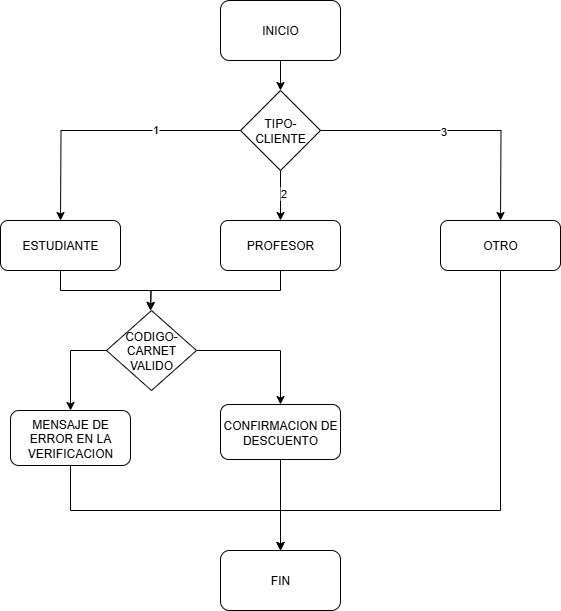

The diagram above was exported from draw.io. Its source (the exported page's mxGraphModel, read from the mxfile embedded in the PNG):
<mxGraphModel dx="1042" dy="626" grid="1" gridSize="10" guides="1" tooltips="1" connect="1" arrows="1" fold="1" page="1" pageScale="1" pageWidth="583" pageHeight="827" math="0" shadow="0">
  <root>
    <mxCell id="0" />
    <mxCell id="1" parent="0" />
    <mxCell id="Dr3Lnv5DDlDk6WkTBmbM-4" style="edgeStyle=orthogonalEdgeStyle;rounded=0;orthogonalLoop=1;jettySize=auto;html=1;" parent="1" source="Dr3Lnv5DDlDk6WkTBmbM-1" target="Dr3Lnv5DDlDk6WkTBmbM-3" edge="1">
      <mxGeometry relative="1" as="geometry" />
    </mxCell>
    <mxCell id="Dr3Lnv5DDlDk6WkTBmbM-1" value="INICIO" style="rounded=1;whiteSpace=wrap;html=1;" parent="1" vertex="1">
      <mxGeometry x="240" y="10" width="120" height="60" as="geometry" />
    </mxCell>
    <mxCell id="Dr3Lnv5DDlDk6WkTBmbM-2" value="FIN" style="rounded=1;whiteSpace=wrap;html=1;" parent="1" vertex="1">
      <mxGeometry x="240" y="560" width="120" height="60" as="geometry" />
    </mxCell>
    <mxCell id="Dr3Lnv5DDlDk6WkTBmbM-5" style="edgeStyle=orthogonalEdgeStyle;rounded=0;orthogonalLoop=1;jettySize=auto;html=1;exitX=0;exitY=0.5;exitDx=0;exitDy=0;" parent="1" source="Dr3Lnv5DDlDk6WkTBmbM-3" edge="1">
      <mxGeometry relative="1" as="geometry">
        <mxPoint x="80" y="230" as="targetPoint" />
      </mxGeometry>
    </mxCell>
    <mxCell id="Dr3Lnv5DDlDk6WkTBmbM-17" value="1" style="edgeLabel;html=1;align=center;verticalAlign=middle;resizable=0;points=[];" parent="Dr3Lnv5DDlDk6WkTBmbM-5" vertex="1" connectable="0">
      <mxGeometry x="-0.3618" y="-2" relative="1" as="geometry">
        <mxPoint as="offset" />
      </mxGeometry>
    </mxCell>
    <mxCell id="Dr3Lnv5DDlDk6WkTBmbM-6" style="edgeStyle=orthogonalEdgeStyle;rounded=0;orthogonalLoop=1;jettySize=auto;html=1;exitX=0.5;exitY=1;exitDx=0;exitDy=0;" parent="1" source="Dr3Lnv5DDlDk6WkTBmbM-3" edge="1">
      <mxGeometry relative="1" as="geometry">
        <mxPoint x="300" y="230" as="targetPoint" />
      </mxGeometry>
    </mxCell>
    <mxCell id="Dr3Lnv5DDlDk6WkTBmbM-20" value="2" style="edgeLabel;html=1;align=center;verticalAlign=middle;resizable=0;points=[];" parent="Dr3Lnv5DDlDk6WkTBmbM-6" vertex="1" connectable="0">
      <mxGeometry x="-0.113" y="2" relative="1" as="geometry">
        <mxPoint as="offset" />
      </mxGeometry>
    </mxCell>
    <mxCell id="Dr3Lnv5DDlDk6WkTBmbM-7" style="edgeStyle=orthogonalEdgeStyle;rounded=0;orthogonalLoop=1;jettySize=auto;html=1;exitX=1;exitY=0.5;exitDx=0;exitDy=0;" parent="1" source="Dr3Lnv5DDlDk6WkTBmbM-3" edge="1">
      <mxGeometry relative="1" as="geometry">
        <mxPoint x="520" y="230" as="targetPoint" />
      </mxGeometry>
    </mxCell>
    <mxCell id="Dr3Lnv5DDlDk6WkTBmbM-19" value="3" style="edgeLabel;html=1;align=center;verticalAlign=middle;resizable=0;points=[];" parent="Dr3Lnv5DDlDk6WkTBmbM-7" vertex="1" connectable="0">
      <mxGeometry x="-0.098" relative="1" as="geometry">
        <mxPoint as="offset" />
      </mxGeometry>
    </mxCell>
    <mxCell id="Dr3Lnv5DDlDk6WkTBmbM-3" value="TIPO-CLIENTE" style="rhombus;whiteSpace=wrap;html=1;" parent="1" vertex="1">
      <mxGeometry x="260" y="100" width="80" height="80" as="geometry" />
    </mxCell>
    <mxCell id="Dr3Lnv5DDlDk6WkTBmbM-11" style="edgeStyle=orthogonalEdgeStyle;rounded=0;orthogonalLoop=1;jettySize=auto;html=1;exitX=0.5;exitY=1;exitDx=0;exitDy=0;" parent="1" source="Dr3Lnv5DDlDk6WkTBmbM-8" edge="1">
      <mxGeometry relative="1" as="geometry">
        <mxPoint x="170" y="320" as="targetPoint" />
      </mxGeometry>
    </mxCell>
    <mxCell id="Dr3Lnv5DDlDk6WkTBmbM-8" value="ESTUDIANTE" style="rounded=1;whiteSpace=wrap;html=1;" parent="1" vertex="1">
      <mxGeometry x="20" y="230" width="120" height="50" as="geometry" />
    </mxCell>
    <mxCell id="Dr3Lnv5DDlDk6WkTBmbM-12" style="edgeStyle=orthogonalEdgeStyle;rounded=0;orthogonalLoop=1;jettySize=auto;html=1;exitX=0.5;exitY=1;exitDx=0;exitDy=0;" parent="1" source="Dr3Lnv5DDlDk6WkTBmbM-9" edge="1">
      <mxGeometry relative="1" as="geometry">
        <mxPoint x="170" y="320" as="targetPoint" />
      </mxGeometry>
    </mxCell>
    <mxCell id="Dr3Lnv5DDlDk6WkTBmbM-9" value="PROFESOR" style="rounded=1;whiteSpace=wrap;html=1;" parent="1" vertex="1">
      <mxGeometry x="240" y="230" width="120" height="50" as="geometry" />
    </mxCell>
    <mxCell id="nQi_y-ousGTYrfSDjmp3-5" style="edgeStyle=orthogonalEdgeStyle;rounded=0;orthogonalLoop=1;jettySize=auto;html=1;exitX=0.5;exitY=1;exitDx=0;exitDy=0;entryX=0.5;entryY=0;entryDx=0;entryDy=0;" edge="1" parent="1" source="Dr3Lnv5DDlDk6WkTBmbM-10" target="Dr3Lnv5DDlDk6WkTBmbM-2">
      <mxGeometry relative="1" as="geometry">
        <Array as="points">
          <mxPoint x="520" y="520" />
          <mxPoint x="300" y="520" />
        </Array>
      </mxGeometry>
    </mxCell>
    <mxCell id="Dr3Lnv5DDlDk6WkTBmbM-10" value="OTRO" style="rounded=1;whiteSpace=wrap;html=1;" parent="1" vertex="1">
      <mxGeometry x="460" y="230" width="120" height="50" as="geometry" />
    </mxCell>
    <mxCell id="nQi_y-ousGTYrfSDjmp3-1" style="edgeStyle=orthogonalEdgeStyle;rounded=0;orthogonalLoop=1;jettySize=auto;html=1;exitX=1;exitY=0.5;exitDx=0;exitDy=0;" edge="1" parent="1" source="Dr3Lnv5DDlDk6WkTBmbM-13" target="Dr3Lnv5DDlDk6WkTBmbM-15">
      <mxGeometry relative="1" as="geometry" />
    </mxCell>
    <mxCell id="Dr3Lnv5DDlDk6WkTBmbM-13" value="CODIGO-CARNET VALIDO" style="rhombus;whiteSpace=wrap;html=1;" parent="1" vertex="1">
      <mxGeometry x="126" y="320" width="90" height="80" as="geometry" />
    </mxCell>
    <mxCell id="nQi_y-ousGTYrfSDjmp3-4" style="edgeStyle=orthogonalEdgeStyle;rounded=0;orthogonalLoop=1;jettySize=auto;html=1;exitX=0.5;exitY=1;exitDx=0;exitDy=0;" edge="1" parent="1" source="Dr3Lnv5DDlDk6WkTBmbM-15">
      <mxGeometry relative="1" as="geometry">
        <mxPoint x="300" y="560" as="targetPoint" />
      </mxGeometry>
    </mxCell>
    <mxCell id="Dr3Lnv5DDlDk6WkTBmbM-15" value="CONFIRMACION DE DESCUENTO" style="rounded=1;whiteSpace=wrap;html=1;" parent="1" vertex="1">
      <mxGeometry x="240" y="414" width="120" height="55" as="geometry" />
    </mxCell>
    <mxCell id="nQi_y-ousGTYrfSDjmp3-3" style="edgeStyle=orthogonalEdgeStyle;rounded=0;orthogonalLoop=1;jettySize=auto;html=1;exitX=0.5;exitY=1;exitDx=0;exitDy=0;entryX=0.5;entryY=0;entryDx=0;entryDy=0;" edge="1" parent="1" source="Dr3Lnv5DDlDk6WkTBmbM-25" target="Dr3Lnv5DDlDk6WkTBmbM-2">
      <mxGeometry relative="1" as="geometry">
        <Array as="points">
          <mxPoint x="90" y="520" />
          <mxPoint x="300" y="520" />
        </Array>
      </mxGeometry>
    </mxCell>
    <mxCell id="Dr3Lnv5DDlDk6WkTBmbM-25" value="MENSAJE DE ERROR EN LA VERIFICACION" style="rounded=1;whiteSpace=wrap;html=1;" parent="1" vertex="1">
      <mxGeometry x="30" y="420" width="120" height="55" as="geometry" />
    </mxCell>
    <mxCell id="nQi_y-ousGTYrfSDjmp3-2" style="edgeStyle=orthogonalEdgeStyle;rounded=0;orthogonalLoop=1;jettySize=auto;html=1;exitX=0;exitY=0.5;exitDx=0;exitDy=0;entryX=0.5;entryY=0;entryDx=0;entryDy=0;" edge="1" parent="1" source="Dr3Lnv5DDlDk6WkTBmbM-13" target="Dr3Lnv5DDlDk6WkTBmbM-25">
      <mxGeometry relative="1" as="geometry" />
    </mxCell>
  </root>
</mxGraphModel>